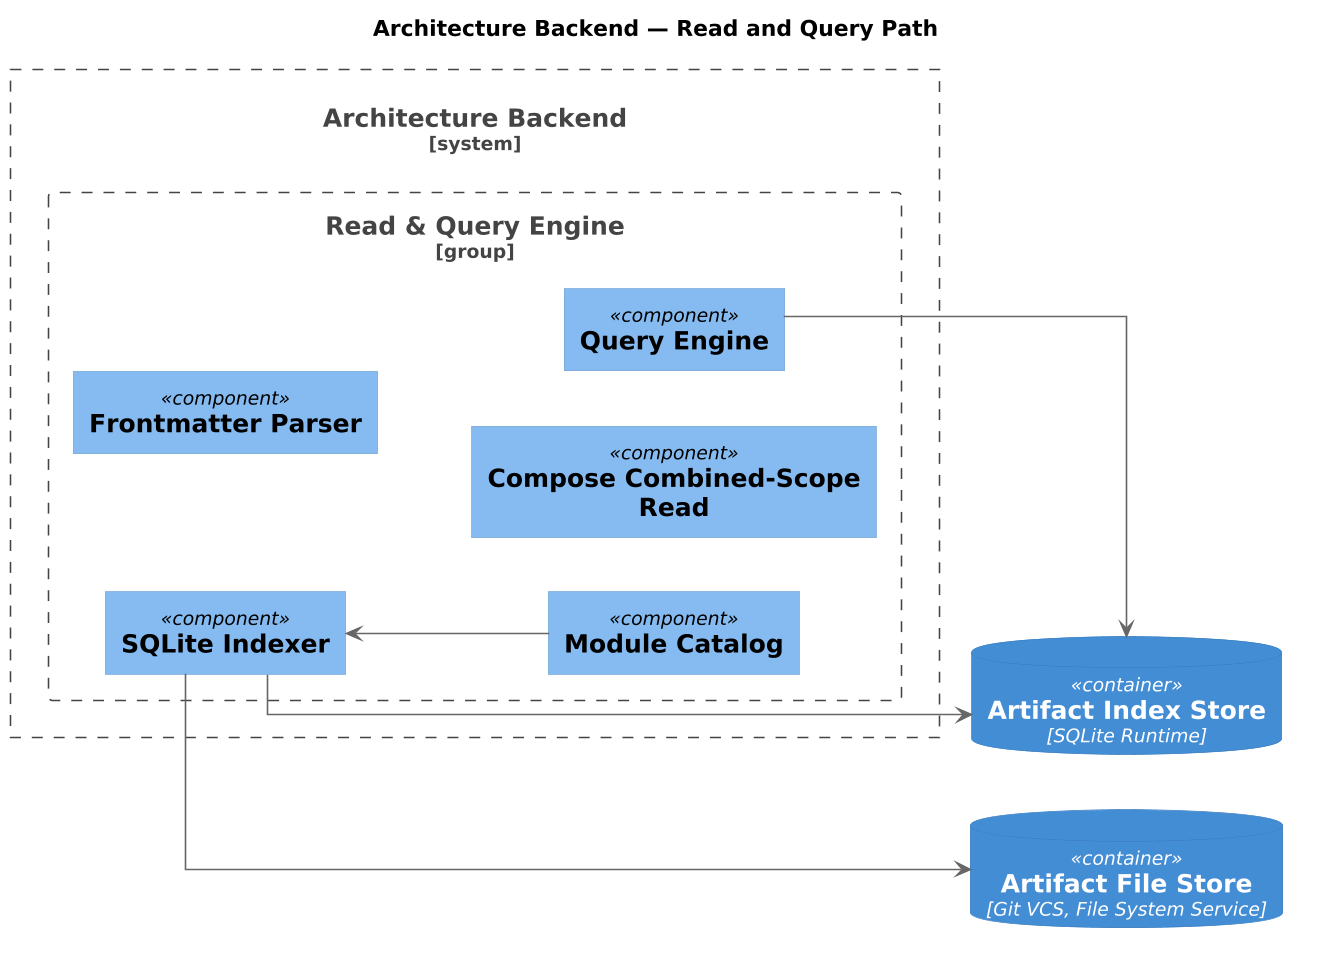

The diagram above was rendered by PlantUML. Its source (embedded in the PNG):
@startuml
skinparamlocked dpi 150
!include <C4/C4_Component>
left to right direction
skinparam shadowing false
skinparam linetype ortho
skinparam defaultTextAlignment center
skinparam wrapWidth 240
skinparam maxMessageSize 240

title Architecture Backend — Read and Query Path

System_Boundary(APP_OYEmP1, "Architecture Backend") {
  Boundary(GRP_ZYckdqy, "Read & Query Engine", "group") {
    Component(APP_JOmFWy, "SQLite Indexer", "")
    Component(APP_YOOEbL, "Frontmatter Parser", "")
    Component(APP_v9LvfK, "Query Engine", "")
    Component(APP_yNhgdh, "Module Catalog", "")
    Component(FNC_4zLFys, "Compose Combined-Scope Read", "")
    APP_JOmFWy -[hidden]right- APP_YOOEbL
    APP_YOOEbL -[hidden]right- APP_v9LvfK
    APP_v9LvfK -[hidden]right- APP_yNhgdh
    APP_yNhgdh -[hidden]right- FNC_4zLFys

  }

}

ContainerDb(APP_R_K3YAQ, "Artifact Index Store", "SQLite Runtime")
ContainerDb(APP_fvvCoDp, "Artifact File Store", "Git VCS, File System Service")

APP_yNhgdh --> APP_JOmFWy
APP_JOmFWy --> APP_R_K3YAQ
APP_v9LvfK --> APP_R_K3YAQ
APP_JOmFWy --> APP_fvvCoDp

APP_R_K3YAQ -[hidden]right- APP_fvvCoDp

@enduml